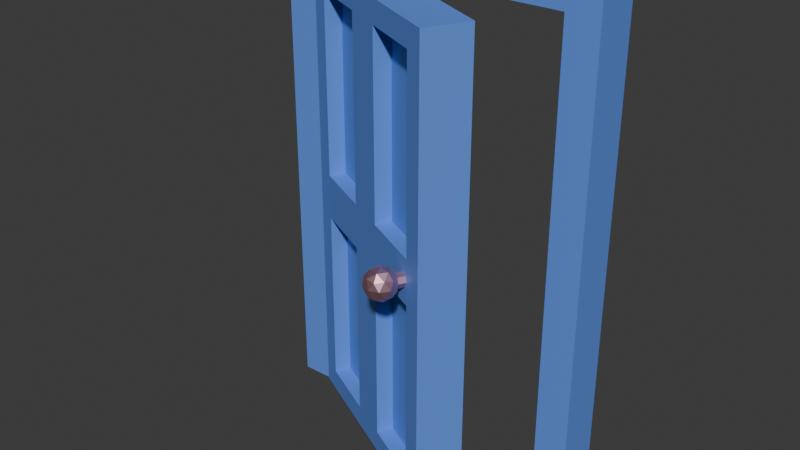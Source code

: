 # Source: door.blend  (saved by Blender 4.4.32; exported with 4.5.12 LTS)
import bpy
from mathutils import Matrix  # noqa: F401  (used for matrix-valued properties, if any)

bpy.ops.wm.read_factory_settings(use_empty=True)
scene = bpy.context.scene
scene.name = 'Scene'

# ---- collections
col_collection = bpy.data.collections.new('Collection'); scene.collection.children.link(col_collection)

# ---- materials (node trees are filled in below, after node groups)
mat_blue = bpy.data.materials.new('blue')
mat_blue.alpha_threshold = 0.0
mat_blue.roughness = 0.5
mat_blue.line_color = (0.0, 0.0, 0.0, 1.0)
mat_knob = bpy.data.materials.new('knob')

# ---- material node trees
mat_blue.use_nodes = True; mat_blue.node_tree.nodes.clear()
_N = mat_blue.node_tree.nodes; _L = mat_blue.node_tree.links
n0 = _N.new('ShaderNodeOutputMaterial'); n0.name = 'Material Output'; n0.location = (300, 300)
n1 = _N.new('ShaderNodeBsdfPrincipled'); n1.name = 'Principled BSDF'; n1.location = (10, 300)
n1.inputs[0].default_value = (0.1194, 0.2769, 0.8, 1.0)
n1.inputs[3].default_value = 1.45
_L.new(n1.outputs[0], n0.inputs[0])
n0.is_active_output = True
mat_knob.use_nodes = True; mat_knob.node_tree.nodes.clear()
_N = mat_knob.node_tree.nodes; _L = mat_knob.node_tree.links
n0 = _N.new('ShaderNodeBsdfPrincipled'); n0.name = 'Principled BSDF'; n0.location = (10, 300)
n0.inputs[0].default_value = (0.8, 0.4596, 0.5489, 1.0)
n0.inputs[1].default_value = 1.0
n1 = _N.new('ShaderNodeOutputMaterial'); n1.name = 'Material Output'; n1.location = (300, 300)
_L.new(n0.outputs[0], n1.inputs[0])
n1.is_active_output = True

# ---- world
world_world = bpy.data.worlds.new('World'); scene.world = world_world
world_world.use_nodes = True; world_world.node_tree.nodes.clear()
_N = world_world.node_tree.nodes; _L = world_world.node_tree.links
n0 = _N.new('ShaderNodeOutputWorld'); n0.name = 'World Output'; n0.location = (300, 300)
n1 = _N.new('ShaderNodeBackground'); n1.name = 'Background'; n1.location = (10, 300)
n1.inputs[0].default_value = (0.05088, 0.05088, 0.05088, 1.0)
_L.new(n1.outputs[0], n0.inputs[0])
n0.is_active_output = True
world_world.color = (0.05088, 0.05088, 0.05088)
world_world.sun_shadow_jitter_overblur = 0.0

# ---- meshes
me_cube = bpy.data.meshes.new('Cube')
me_cube.from_pydata([(0.5325, -0.3348, 2.0), (0.5325, -0.3348, 0.0), (0.4434, -0.5138, 2.0), (0.4434, -0.5138, 0.0), (-0.3628, 0.1108, 2.0), (-0.3628, 0.1108, 0.0), (-0.4519, -0.06829, 2.0), (-0.4519, -0.06829, 0.0), (-0.4519, -0.06829, 1.0), (0.5325, -0.3348, 1.0), (-0.3628, 0.1108, 1.0), (0.4434, -0.5138, 1.0), (-0.004246, -0.2911, 2.0), (0.08486, -0.112, 2.0), (-0.004246, -0.2911, 0.0), (0.08486, -0.112, 0.0), (0.08486, -0.112, 1.0), (-0.004246, -0.2911, 1.0), (-0.09377, -0.2465, 1.1), (-0.09377, -0.2465, 1.9), (-0.3624, -0.1128, 1.9), (-0.3624, -0.1128, 1.1), (-0.09377, -0.2465, 0.1), (-0.09377, -0.2465, 0.9), (-0.3624, -0.1128, 0.9), (-0.3624, -0.1128, 0.1), (0.3539, -0.4693, 0.1), (0.3539, -0.4693, 0.9), (0.08528, -0.3356, 0.9), (0.08528, -0.3356, 0.1), (0.3539, -0.4693, 1.1), (0.3539, -0.4693, 1.9), (0.08528, -0.3356, 1.9), (0.08528, -0.3356, 1.1), (-0.06129, -0.1812, 1.9), (-0.06129, -0.1812, 1.1), (-0.3299, -0.04758, 1.1), (-0.3299, -0.04758, 1.9), (-0.06129, -0.1812, 0.9), (-0.06129, -0.1812, 0.1), (-0.3299, -0.04758, 0.1), (-0.3299, -0.04758, 0.9), (0.3863, -0.404, 0.9), (0.3863, -0.404, 0.1), (0.1178, -0.2703, 0.1), (0.1178, -0.2703, 0.9), (0.3863, -0.404, 1.9), (0.3863, -0.404, 1.1), (0.1178, -0.2703, 1.1), (0.1178, -0.2703, 1.9)], [], [(21, 18, 35, 36), (16, 13, 0, 9), (8, 6, 4, 10), (9, 0, 2, 11), (15, 1, 3, 14), (13, 4, 6, 12), (1, 9, 11, 3), (7, 8, 10, 5), (15, 16, 9, 1), (22, 23, 38, 39), (18, 19, 34, 35), (5, 10, 16, 15), (0, 13, 12, 2), (5, 15, 14, 7), (10, 4, 13, 16), (32, 33, 48, 49), (17, 12, 19, 18), (12, 6, 20, 19), (6, 8, 21, 20), (8, 17, 18, 21), (14, 17, 23, 22), (17, 8, 24, 23), (8, 7, 25, 24), (7, 14, 22, 25), (3, 11, 27, 26), (11, 17, 28, 27), (17, 14, 29, 28), (14, 3, 26, 29), (11, 2, 31, 30), (2, 12, 32, 31), (12, 17, 33, 32), (17, 11, 30, 33), (35, 34, 37, 36), (39, 38, 41, 40), (43, 42, 45, 44), (47, 46, 49, 48), (26, 27, 42, 43), (25, 22, 39, 40), (30, 31, 46, 47), (19, 20, 37, 34), (29, 26, 43, 44), (23, 24, 41, 38), (33, 30, 47, 48), (20, 21, 36, 37), (27, 28, 45, 42), (24, 25, 40, 41), (31, 32, 49, 46), (28, 29, 44, 45)])
_uv = me_cube.uv_layers.new(name='UVMap')
_uv.uv.foreach_set('vector', [0.5125, 0.225, 0.5125, 0.15, 0.5125, 0.15, 0.5125, 0.225, 0.5, 0.375, 0.625, 0.375, 0.625, 0.5, 0.5, 0.5, 0.5, 0.5, 0.625, 0.5, 0.625, 0.75, 0.5, 0.75, 0.5, 0.75, 0.625, 0.75, 0.625, 1.0, 0.5, 1.0, 0.25, 0.5, 0.375, 0.5, 0.375, 0.75, 0.25, 0.75, 0.75, 0.5, 0.875, 0.5, 0.875, 0.75, 0.75, 0.75, 0.375, 0.75, 0.5, 0.75, 0.5, 1.0, 0.375, 1.0, 0.375, 0.5, 0.5, 0.5, 0.5, 0.75, 0.375, 0.75, 0.375, 0.375, 0.5, 0.375, 0.5, 0.5, 0.375, 0.5, 0.3875, 0.15, 0.4875, 0.15, 0.4875, 0.15, 0.3875, 0.15, 0.5125, 0.15, 0.6125, 0.15, 0.6125, 0.15, 0.5125, 0.15, 0.375, 0.25, 0.5, 0.25, 0.5, 0.375, 0.375, 0.375, 0.625, 0.5, 0.75, 0.5, 0.75, 0.75, 0.625, 0.75, 0.125, 0.5, 0.25, 0.5, 0.25, 0.75, 0.125, 0.75, 0.5, 0.25, 0.625, 0.25, 0.625, 0.375, 0.5, 0.375, 0.6125, 0.1, 0.5125, 0.1, 0.5125, 0.1, 0.6125, 0.1, 0.5, 0.125, 0.625, 0.125, 0.6125, 0.15, 0.5125, 0.15, 0.625, 0.125, 0.625, 0.25, 0.6125, 0.225, 0.6125, 0.15, 0.625, 0.25, 0.5, 0.25, 0.5125, 0.225, 0.6125, 0.225, 0.5, 0.25, 0.5, 0.125, 0.5125, 0.15, 0.5125, 0.225, 0.375, 0.125, 0.5, 0.125, 0.4875, 0.15, 0.3875, 0.15, 0.5, 0.125, 0.5, 0.25, 0.4875, 0.225, 0.4875, 0.15, 0.5, 0.25, 0.375, 0.25, 0.3875, 0.225, 0.4875, 0.225, 0.375, 0.25, 0.375, 0.125, 0.3875, 0.15, 0.3875, 0.225, 0.375, 0.0, 0.5, 0.0, 0.4875, 0.025, 0.3875, 0.025, 0.5, 0.0, 0.5, 0.125, 0.4875, 0.1, 0.4875, 0.025, 0.5, 0.125, 0.375, 0.125, 0.3875, 0.1, 0.4875, 0.1, 0.375, 0.125, 0.375, 0.0, 0.3875, 0.025, 0.3875, 0.1, 0.5, 0.0, 0.625, 0.0, 0.6125, 0.025, 0.5125, 0.025, 0.625, 0.0, 0.625, 0.125, 0.6125, 0.1, 0.6125, 0.025, 0.625, 0.125, 0.5, 0.125, 0.5125, 0.1, 0.6125, 0.1, 0.5, 0.125, 0.5, 0.0, 0.5125, 0.025, 0.5125, 0.1, 0.5125, 0.15, 0.6125, 0.15, 0.6125, 0.225, 0.5125, 0.225, 0.3875, 0.15, 0.4875, 0.15, 0.4875, 0.225, 0.3875, 0.225, 0.3875, 0.025, 0.4875, 0.025, 0.4875, 0.1, 0.3875, 0.1, 0.5125, 0.025, 0.6125, 0.025, 0.6125, 0.1, 0.5125, 0.1, 0.3875, 0.025, 0.4875, 0.025, 0.4875, 0.025, 0.3875, 0.025, 0.3875, 0.225, 0.3875, 0.15, 0.3875, 0.15, 0.3875, 0.225, 0.5125, 0.025, 0.6125, 0.025, 0.6125, 0.025, 0.5125, 0.025, 0.6125, 0.15, 0.6125, 0.225, 0.6125, 0.225, 0.6125, 0.15, 0.3875, 0.1, 0.3875, 0.025, 0.3875, 0.025, 0.3875, 0.1, 0.4875, 0.15, 0.4875, 0.225, 0.4875, 0.225, 0.4875, 0.15, 0.5125, 0.1, 0.5125, 0.025, 0.5125, 0.025, 0.5125, 0.1, 0.6125, 0.225, 0.5125, 0.225, 0.5125, 0.225, 0.6125, 0.225, 0.4875, 0.025, 0.4875, 0.1, 0.4875, 0.1, 0.4875, 0.025, 0.4875, 0.225, 0.3875, 0.225, 0.3875, 0.225, 0.4875, 0.225, 0.6125, 0.025, 0.6125, 0.1, 0.6125, 0.1, 0.6125, 0.025, 0.4875, 0.1, 0.3875, 0.1, 0.3875, 0.1, 0.4875, 0.1])
me_cube.materials.append(mat_blue)
me_cube.use_mirror_vertex_groups = False
me_cube.update()
me_cube_001 = bpy.data.meshes.new('Cube.001')
me_cube_001.from_pydata([(0.705, 0.1369, 2.002), (0.705, 0.1369, 0.03037), (0.7055, -0.06308, 2.002), (0.7055, -0.06308, 0.03037), (-0.4509, 0.1353, 2.002), (-0.4509, 0.1353, 0.002006), (-0.4505, -0.06473, 2.002), (-0.4505, -0.06473, 0.002006), (-0.5954, -0.06506, 0.0), (-0.5954, -0.06506, 2.147), (0.8504, -0.06274, 2.147), (0.85, 0.1373, 2.147), (0.85, 0.1373, 0.0), (-0.5959, 0.1349, 2.147), (-0.5959, 0.1349, 0.0), (0.8504, -0.06274, 0.0)], [], [(1, 12, 15, 3), (1, 3, 2, 0), (8, 9, 13, 14), (12, 11, 10, 15), (4, 0, 2, 6), (11, 13, 9, 10), (7, 6, 9, 8), (6, 2, 10, 9), (1, 0, 11, 12), (4, 5, 14, 13), (0, 4, 13, 11), (4, 6, 7, 5), (14, 5, 7, 8), (2, 3, 15, 10)])
_uv = me_cube_001.uv_layers.new(name='UVMap')
_uv.uv.foreach_set('vector', [0.3931, 0.4638, 0.375, 0.5, 0.375, 1.0, 0.3931, 0.03623, 0.3931, 0.4638, 0.3931, 0.03623, 0.6069, 0.03623, 0.6069, 0.4638, 0.375, 0.5, 0.625, 0.5, 0.625, 0.75, 0.375, 0.75, 0.375, 0.75, 0.625, 0.75, 0.625, 1.0, 0.375, 1.0, 0.6069, 0.2862, 0.6069, 0.4638, 0.6069, 0.03623, 0.6069, 0.2138, 0.625, 0.5, 0.875, 0.5, 0.875, 0.75, 0.625, 0.75, 0.3931, 0.2138, 0.6069, 0.2138, 0.625, 0.25, 0.375, 0.25, 0.6069, 0.2138, 0.6069, 0.03623, 0.625, 0.0, 0.625, 0.25, 0.3931, 0.4638, 0.6069, 0.4638, 0.625, 0.5, 0.375, 0.5, 0.6069, 0.2862, 0.3931, 0.2862, 0.375, 0.25, 0.625, 0.25, 0.6069, 0.4638, 0.6069, 0.2862, 0.625, 0.25, 0.625, 0.5, 0.6069, 0.2862, 0.6069, 0.2138, 0.3931, 0.2138, 0.3931, 0.2862, 0.375, 0.25, 0.3931, 0.2862, 0.3931, 0.2138, 0.375, 0.25, 0.6069, 0.03623, 0.3931, 0.03623, 0.375, 0.0, 0.625, 0.0])
me_cube_001.materials.append(mat_blue)
me_cube_001.use_mirror_vertex_groups = False
me_cube_001.update()
me_icosphere = bpy.data.meshes.new('Icosphere')
me_icosphere.from_pydata([(0.0, 0.0, -1.0), (0.7236, -0.5257, -0.4472), (-0.2764, -0.8506, -0.4472), (-0.8944, 0.0, -0.4472), (-0.2764, 0.8506, -0.4472), (0.7236, 0.5257, -0.4472), (0.2764, -0.8506, 0.4472), (-0.7236, -0.5257, 0.4472), (-0.7236, 0.5257, 0.4472), (0.2764, 0.8506, 0.4472), (0.8944, 0.0, 0.4472), (0.0, 0.0, 1.0), (-0.1625, -0.5, -0.8507), (0.4253, -0.309, -0.8507), (0.2629, -0.809, -0.5257), (0.8506, 0.0, -0.5257), (0.4253, 0.309, -0.8507), (-0.5257, 0.0, -0.8507), (-0.6882, -0.5, -0.5257), (-0.1625, 0.5, -0.8507), (-0.6882, 0.5, -0.5257), (0.2629, 0.809, -0.5257), (0.9511, -0.309, 0.0), (0.9511, 0.309, 0.0), (0.0, -1.0, 0.0), (0.5878, -0.809, 0.0), (-0.9511, -0.309, 0.0), (-0.5878, -0.809, 0.0), (-0.5878, 0.809, 0.0), (-0.9511, 0.309, 0.0), (0.5878, 0.809, 0.0), (0.0, 1.0, 0.0), (0.6882, -0.5, 0.5257), (-0.2629, -0.809, 0.5257), (-0.8506, 0.0, 0.5257), (-0.2629, 0.809, 0.5257), (0.6882, 0.5, 0.5257), (0.1625, -0.5, 0.8507), (0.5257, 0.0, 0.8507), (-0.4253, -0.309, 0.8507), (-0.4253, 0.309, 0.8507), (0.1625, 0.5, 0.8507)], [], [(0, 13, 12), (1, 13, 15), (0, 12, 17), (0, 17, 19), (0, 19, 16), (1, 15, 22), (2, 14, 24), (3, 18, 26), (4, 20, 28), (5, 21, 30), (1, 22, 25), (2, 24, 27), (3, 26, 29), (4, 28, 31), (5, 30, 23), (6, 32, 37), (7, 33, 39), (8, 34, 40), (9, 35, 41), (10, 36, 38), (38, 41, 11), (38, 36, 41), (36, 9, 41), (41, 40, 11), (41, 35, 40), (35, 8, 40), (40, 39, 11), (40, 34, 39), (34, 7, 39), (39, 37, 11), (39, 33, 37), (33, 6, 37), (37, 38, 11), (37, 32, 38), (32, 10, 38), (23, 36, 10), (23, 30, 36), (30, 9, 36), (31, 35, 9), (31, 28, 35), (28, 8, 35), (29, 34, 8), (29, 26, 34), (26, 7, 34), (27, 33, 7), (27, 24, 33), (24, 6, 33), (25, 32, 6), (25, 22, 32), (22, 10, 32), (30, 31, 9), (30, 21, 31), (21, 4, 31), (28, 29, 8), (28, 20, 29), (20, 3, 29), (26, 27, 7), (26, 18, 27), (18, 2, 27), (24, 25, 6), (24, 14, 25), (14, 1, 25), (22, 23, 10), (22, 15, 23), (15, 5, 23), (16, 21, 5), (16, 19, 21), (19, 4, 21), (19, 20, 4), (19, 17, 20), (17, 3, 20), (17, 18, 3), (17, 12, 18), (12, 2, 18), (15, 16, 5), (15, 13, 16), (13, 0, 16), (12, 14, 2), (12, 13, 14), (13, 1, 14)])
_uv = me_icosphere.uv_layers.new(name='UVMap')
_uv.uv.foreach_set('vector', [0.1818, 0.0, 0.2273, 0.07873, 0.1364, 0.07873, 0.2727, 0.1575, 0.3182, 0.07873, 0.3636, 0.1575, 0.9091, 0.0, 0.9545, 0.07873, 0.8636, 0.07873, 0.7273, 0.0, 0.7727, 0.07873, 0.6818, 0.07873, 0.5455, 0.0, 0.5909, 0.07873, 0.5, 0.07873, 0.2727, 0.1575, 0.3636, 0.1575, 0.3182, 0.2362, 0.09091, 0.1575, 0.1818, 0.1575, 0.1364, 0.2362, 0.8182, 0.1575, 0.9091, 0.1575, 0.8636, 0.2362, 0.6364, 0.1575, 0.7273, 0.1575, 0.6818, 0.2362, 0.4545, 0.1575, 0.5455, 0.1575, 0.5, 0.2362, 0.2727, 0.1575, 0.3182, 0.2362, 0.2273, 0.2362, 0.09091, 0.1575, 0.1364, 0.2362, 0.04546, 0.2362, 0.8182, 0.1575, 0.8636, 0.2362, 0.7727, 0.2362, 0.6364, 0.1575, 0.6818, 0.2362, 0.5909, 0.2362, 0.4545, 0.1575, 0.5, 0.2362, 0.4091, 0.2362, 0.1818, 0.3149, 0.2727, 0.3149, 0.2273, 0.3937, 0.0, 0.3149, 0.09091, 0.3149, 0.04546, 0.3937, 0.7273, 0.3149, 0.8182, 0.3149, 0.7727, 0.3937, 0.5455, 0.3149, 0.6364, 0.3149, 0.5909, 0.3937, 0.3636, 0.3149, 0.4545, 0.3149, 0.4091, 0.3937, 0.4091, 0.3937, 0.5, 0.3937, 0.4545, 0.4724, 0.4091, 0.3937, 0.4545, 0.3149, 0.5, 0.3937, 0.4545, 0.3149, 0.5455, 0.3149, 0.5, 0.3937, 0.5909, 0.3937, 0.6818, 0.3937, 0.6364, 0.4724, 0.5909, 0.3937, 0.6364, 0.3149, 0.6818, 0.3937, 0.6364, 0.3149, 0.7273, 0.3149, 0.6818, 0.3937, 0.7727, 0.3937, 0.8636, 0.3937, 0.8182, 0.4724, 0.7727, 0.3937, 0.8182, 0.3149, 0.8636, 0.3937, 0.8182, 0.3149, 0.9091, 0.3149, 0.8636, 0.3937, 0.04546, 0.3937, 0.1364, 0.3937, 0.09091, 0.4724, 0.04546, 0.3937, 0.09091, 0.3149, 0.1364, 0.3937, 0.09091, 0.3149, 0.1818, 0.3149, 0.1364, 0.3937, 0.2273, 0.3937, 0.3182, 0.3937, 0.2727, 0.4724, 0.2273, 0.3937, 0.2727, 0.3149, 0.3182, 0.3937, 0.2727, 0.3149, 0.3636, 0.3149, 0.3182, 0.3937, 0.4091, 0.2362, 0.4545, 0.3149, 0.3636, 0.3149, 0.4091, 0.2362, 0.5, 0.2362, 0.4545, 0.3149, 0.5, 0.2362, 0.5455, 0.3149, 0.4545, 0.3149, 0.5909, 0.2362, 0.6364, 0.3149, 0.5455, 0.3149, 0.5909, 0.2362, 0.6818, 0.2362, 0.6364, 0.3149, 0.6818, 0.2362, 0.7273, 0.3149, 0.6364, 0.3149, 0.7727, 0.2362, 0.8182, 0.3149, 0.7273, 0.3149, 0.7727, 0.2362, 0.8636, 0.2362, 0.8182, 0.3149, 0.8636, 0.2362, 0.9091, 0.3149, 0.8182, 0.3149, 0.04546, 0.2362, 0.09091, 0.3149, 0.0, 0.3149, 0.04546, 0.2362, 0.1364, 0.2362, 0.09091, 0.3149, 0.1364, 0.2362, 0.1818, 0.3149, 0.09091, 0.3149, 0.2273, 0.2362, 0.2727, 0.3149, 0.1818, 0.3149, 0.2273, 0.2362, 0.3182, 0.2362, 0.2727, 0.3149, 0.3182, 0.2362, 0.3636, 0.3149, 0.2727, 0.3149, 0.5, 0.2362, 0.5909, 0.2362, 0.5455, 0.3149, 0.5, 0.2362, 0.5455, 0.1575, 0.5909, 0.2362, 0.5455, 0.1575, 0.6364, 0.1575, 0.5909, 0.2362, 0.6818, 0.2362, 0.7727, 0.2362, 0.7273, 0.3149, 0.6818, 0.2362, 0.7273, 0.1575, 0.7727, 0.2362, 0.7273, 0.1575, 0.8182, 0.1575, 0.7727, 0.2362, 0.8636, 0.2362, 0.9545, 0.2362, 0.9091, 0.3149, 0.8636, 0.2362, 0.9091, 0.1575, 0.9545, 0.2362, 0.9091, 0.1575, 1.0, 0.1575, 0.9545, 0.2362, 0.1364, 0.2362, 0.2273, 0.2362, 0.1818, 0.3149, 0.1364, 0.2362, 0.1818, 0.1575, 0.2273, 0.2362, 0.1818, 0.1575, 0.2727, 0.1575, 0.2273, 0.2362, 0.3182, 0.2362, 0.4091, 0.2362, 0.3636, 0.3149, 0.3182, 0.2362, 0.3636, 0.1575, 0.4091, 0.2362, 0.3636, 0.1575, 0.4545, 0.1575, 0.4091, 0.2362, 0.5, 0.07873, 0.5455, 0.1575, 0.4545, 0.1575, 0.5, 0.07873, 0.5909, 0.07873, 0.5455, 0.1575, 0.5909, 0.07873, 0.6364, 0.1575, 0.5455, 0.1575, 0.6818, 0.07873, 0.7273, 0.1575, 0.6364, 0.1575, 0.6818, 0.07873, 0.7727, 0.07873, 0.7273, 0.1575, 0.7727, 0.07873, 0.8182, 0.1575, 0.7273, 0.1575, 0.8636, 0.07873, 0.9091, 0.1575, 0.8182, 0.1575, 0.8636, 0.07873, 0.9545, 0.07873, 0.9091, 0.1575, 0.9545, 0.07873, 1.0, 0.1575, 0.9091, 0.1575, 0.3636, 0.1575, 0.4091, 0.07873, 0.4545, 0.1575, 0.3636, 0.1575, 0.3182, 0.07873, 0.4091, 0.07873, 0.3182, 0.07873, 0.3636, 0.0, 0.4091, 0.07873, 0.1364, 0.07873, 0.1818, 0.1575, 0.09091, 0.1575, 0.1364, 0.07873, 0.2273, 0.07873, 0.1818, 0.1575, 0.2273, 0.07873, 0.2727, 0.1575, 0.1818, 0.1575])
me_icosphere.materials.append(mat_knob)
me_icosphere.update()
me_cylinder = bpy.data.meshes.new('Cylinder')
me_cylinder.from_pydata([(0.0, 1.0, -1.0), (0.0, 1.0, 1.0), (0.7071, 0.7071, -1.0), (0.7071, 0.7071, 1.0), (1.0, 0.0, -1.0), (1.0, 0.0, 1.0), (0.7071, -0.7071, -1.0), (0.7071, -0.7071, 1.0), (0.0, -1.0, -1.0), (0.0, -1.0, 1.0), (-0.7071, -0.7071, -1.0), (-0.7071, -0.7071, 1.0), (-1.0, 0.0, -1.0), (-1.0, 0.0, 1.0), (-0.7071, 0.7071, -1.0), (-0.7071, 0.7071, 1.0)], [], [(5, 7, 6, 4), (7, 9, 8, 6), (9, 11, 10, 8), (11, 13, 12, 10), (13, 15, 14, 12), (15, 1, 0, 14), (1, 15, 13, 11, 9, 7, 5, 3), (1, 3, 2, 0), (0, 2, 4, 6, 8, 10, 12, 14), (3, 5, 4, 2)])
_uv = me_cylinder.uv_layers.new(name='UVMap')
_uv.uv.foreach_set('vector', [0.75, 1.0, 0.625, 1.0, 0.625, 0.5, 0.75, 0.5, 0.625, 1.0, 0.5, 1.0, 0.5, 0.5, 0.625, 0.5, 0.5, 1.0, 0.375, 1.0, 0.375, 0.5, 0.5, 0.5, 0.375, 1.0, 0.25, 1.0, 0.25, 0.5, 0.375, 0.5, 0.25, 1.0, 0.125, 1.0, 0.125, 0.5, 0.25, 0.5, 0.125, 1.0, 0.0, 1.0, 0.0, 0.5, 0.125, 0.5, 0.25, 0.49, 0.08029, 0.4197, 0.01, 0.25, 0.08029, 0.08029, 0.25, 0.01, 0.4197, 0.08029, 0.49, 0.25, 0.4197, 0.4197, 1.0, 1.0, 0.875, 1.0, 0.875, 0.5, 1.0, 0.5, 0.75, 0.49, 0.9197, 0.4197, 0.99, 0.25, 0.9197, 0.08029, 0.75, 0.01, 0.5803, 0.08029, 0.51, 0.25, 0.5803, 0.4197, 0.875, 1.0, 0.75, 1.0, 0.75, 0.5, 0.875, 0.5])
me_cylinder.materials.append(mat_knob)
me_cylinder.update()

# ---- objects
ob_cube = bpy.data.objects.new('Cube', me_cube)
ob_cube_001 = bpy.data.objects.new('Cube.001', me_cube_001)
ob_icosphere = bpy.data.objects.new('Icosphere', me_icosphere)
ob_cylinder = bpy.data.objects.new('Cylinder', me_cylinder)

# ---- transforms, parenting, visibility, modifiers, constraints
ob_cube.location = (0.0, 0.0, 0.0)
ob_cube.lock_rotations_4d = False
ob_cube.empty_display_type = 'ARROWS'
ob_cube.lineart.crease_threshold = 0.0
ob_cube_001.location = (0.0, 0.0, 0.0)
ob_cube_001.lock_rotations_4d = False
ob_cube_001.empty_display_type = 'ARROWS'
ob_cube_001.lineart.crease_threshold = 0.0
ob_icosphere.location = (0.2838, -0.5336, 1.0)
ob_icosphere.scale = (0.07041, 0.07041, 0.07041)
ob_cylinder.location = (0.3186, -0.4649, 1.0)
ob_cylinder.rotation_euler = (1.571, -0.0, -0.4822)
ob_cylinder.scale = (0.0337, 0.0337, 0.0337)

# ---- collection membership
col_collection.objects.link(ob_cube)
col_collection.objects.link(ob_cube_001)
col_collection.objects.link(ob_icosphere)
col_collection.objects.link(ob_cylinder)

# ---- scene / render settings (as saved in the file)
scene.frame_start = 1; scene.frame_end = 250; scene.frame_set(1)
scene.render.engine = 'BLENDER_EEVEE_NEXT'
bpy.context.view_layer.update()

# ---- added for rendering (the .blend has no active camera and no usable light): camera, sun
cam_auto = bpy.data.cameras.new('AutoCamera')
cam_auto.lens = 50.0
cam_auto.sensor_width = 36.0
cam_auto.clip_end = 1000.0
ob_auto_camera = bpy.data.objects.new('AutoCamera', cam_auto)
scene.collection.objects.link(ob_auto_camera)
ob_auto_camera.location = (2.61866, -3.22305, 3.06659)
ob_auto_camera.rotation_euler = (1.09748, -7.21219e-08, 0.694738)
scene.camera = ob_auto_camera
light_auto_sun = bpy.data.lights.new('AutoSun', 'SUN')
light_auto_sun.energy = 3.0
light_auto_sun.angle = 0.0523599
ob_auto_sun = bpy.data.objects.new('AutoSun', light_auto_sun)
scene.collection.objects.link(ob_auto_sun)
ob_auto_sun.rotation_euler = (0.872665, 0.174533, 0.523599)
bpy.context.view_layer.update()
